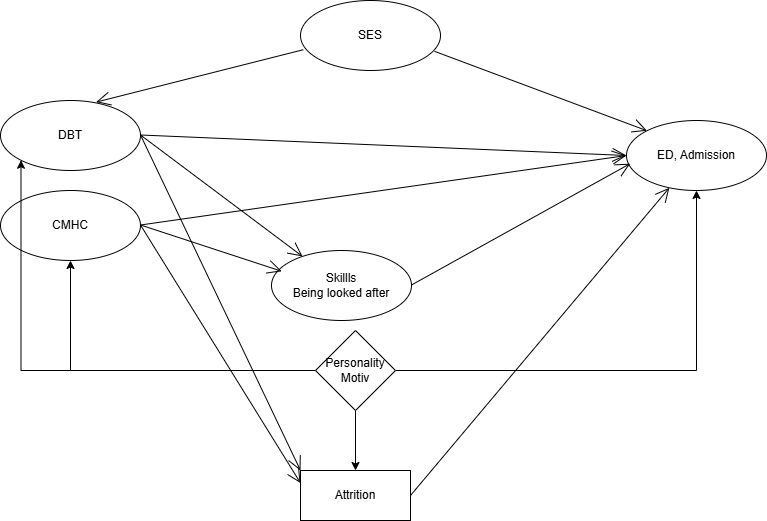

The diagram above was exported from draw.io. Its source (the exported page's mxGraphModel, read from the mxfile embedded in the PNG):
<mxGraphModel dx="1050" dy="530" grid="1" gridSize="10" guides="1" tooltips="1" connect="1" arrows="1" fold="1" page="1" pageScale="1" pageWidth="827" pageHeight="1169" math="0" shadow="0">
  <root>
    <mxCell id="0" />
    <mxCell id="1" parent="0" />
    <mxCell id="jxgctDh5F1NkzF0GsE9K-1" value="DBT" style="ellipse;whiteSpace=wrap;html=1;" vertex="1" parent="1">
      <mxGeometry x="44" y="150" width="140" height="70" as="geometry" />
    </mxCell>
    <mxCell id="jxgctDh5F1NkzF0GsE9K-2" value="CMHC" style="ellipse;whiteSpace=wrap;html=1;" vertex="1" parent="1">
      <mxGeometry x="44" y="240" width="140" height="70" as="geometry" />
    </mxCell>
    <mxCell id="jxgctDh5F1NkzF0GsE9K-3" value="ED, Admission" style="ellipse;whiteSpace=wrap;html=1;" vertex="1" parent="1">
      <mxGeometry x="670" y="170" width="140" height="70" as="geometry" />
    </mxCell>
    <mxCell id="jxgctDh5F1NkzF0GsE9K-4" value="" style="endArrow=open;endFill=1;endSize=12;html=1;rounded=0;entryX=0;entryY=0.5;entryDx=0;entryDy=0;" edge="1" parent="1" target="jxgctDh5F1NkzF0GsE9K-3">
      <mxGeometry width="160" relative="1" as="geometry">
        <mxPoint x="184" y="184.5" as="sourcePoint" />
        <mxPoint x="344" y="184.5" as="targetPoint" />
      </mxGeometry>
    </mxCell>
    <mxCell id="jxgctDh5F1NkzF0GsE9K-5" value="" style="endArrow=open;endFill=1;endSize=12;html=1;rounded=0;entryX=0;entryY=0.5;entryDx=0;entryDy=0;" edge="1" parent="1" target="jxgctDh5F1NkzF0GsE9K-3">
      <mxGeometry width="160" relative="1" as="geometry">
        <mxPoint x="184" y="274.5" as="sourcePoint" />
        <mxPoint x="344" y="274.5" as="targetPoint" />
      </mxGeometry>
    </mxCell>
    <mxCell id="jxgctDh5F1NkzF0GsE9K-6" value="Attrition" style="html=1;whiteSpace=wrap;" vertex="1" parent="1">
      <mxGeometry x="344" y="520" width="110" height="50" as="geometry" />
    </mxCell>
    <mxCell id="jxgctDh5F1NkzF0GsE9K-8" value="" style="endArrow=open;endFill=1;endSize=12;html=1;rounded=0;entryX=0;entryY=0;entryDx=0;entryDy=0;" edge="1" parent="1" target="jxgctDh5F1NkzF0GsE9K-6">
      <mxGeometry width="160" relative="1" as="geometry">
        <mxPoint x="184" y="184.5" as="sourcePoint" />
        <mxPoint x="344" y="184.5" as="targetPoint" />
      </mxGeometry>
    </mxCell>
    <mxCell id="jxgctDh5F1NkzF0GsE9K-9" value="" style="endArrow=open;endFill=1;endSize=12;html=1;rounded=0;entryX=0;entryY=0.25;entryDx=0;entryDy=0;" edge="1" parent="1" target="jxgctDh5F1NkzF0GsE9K-6">
      <mxGeometry width="160" relative="1" as="geometry">
        <mxPoint x="184" y="274.5" as="sourcePoint" />
        <mxPoint x="320" y="415" as="targetPoint" />
      </mxGeometry>
    </mxCell>
    <mxCell id="jxgctDh5F1NkzF0GsE9K-10" value="" style="endArrow=open;endFill=1;endSize=12;html=1;rounded=0;exitX=1;exitY=0.5;exitDx=0;exitDy=0;" edge="1" parent="1" source="jxgctDh5F1NkzF0GsE9K-6" target="jxgctDh5F1NkzF0GsE9K-3">
      <mxGeometry width="160" relative="1" as="geometry">
        <mxPoint x="430" y="390" as="sourcePoint" />
        <mxPoint x="590" y="390" as="targetPoint" />
      </mxGeometry>
    </mxCell>
    <mxCell id="jxgctDh5F1NkzF0GsE9K-19" value="Skillls&lt;div&gt;Being looked after&lt;/div&gt;" style="ellipse;whiteSpace=wrap;html=1;" vertex="1" parent="1">
      <mxGeometry x="315" y="300" width="140" height="70" as="geometry" />
    </mxCell>
    <mxCell id="jxgctDh5F1NkzF0GsE9K-20" value="" style="endArrow=open;endFill=1;endSize=12;html=1;rounded=0;" edge="1" parent="1" target="jxgctDh5F1NkzF0GsE9K-19">
      <mxGeometry width="160" relative="1" as="geometry">
        <mxPoint x="184" y="184.5" as="sourcePoint" />
        <mxPoint x="344" y="184.5" as="targetPoint" />
      </mxGeometry>
    </mxCell>
    <mxCell id="jxgctDh5F1NkzF0GsE9K-21" value="" style="endArrow=open;endFill=1;endSize=12;html=1;rounded=0;entryX=0.073;entryY=0.297;entryDx=0;entryDy=0;entryPerimeter=0;" edge="1" parent="1" target="jxgctDh5F1NkzF0GsE9K-19">
      <mxGeometry width="160" relative="1" as="geometry">
        <mxPoint x="184" y="274.5" as="sourcePoint" />
        <mxPoint x="344" y="274.5" as="targetPoint" />
      </mxGeometry>
    </mxCell>
    <mxCell id="jxgctDh5F1NkzF0GsE9K-22" value="" style="endArrow=open;endFill=1;endSize=12;html=1;rounded=0;entryX=0.026;entryY=0.617;entryDx=0;entryDy=0;entryPerimeter=0;" edge="1" parent="1" target="jxgctDh5F1NkzF0GsE9K-3">
      <mxGeometry width="160" relative="1" as="geometry">
        <mxPoint x="455" y="334.5" as="sourcePoint" />
        <mxPoint x="615" y="334.5" as="targetPoint" />
      </mxGeometry>
    </mxCell>
    <mxCell id="jxgctDh5F1NkzF0GsE9K-25" value="SES" style="ellipse;whiteSpace=wrap;html=1;" vertex="1" parent="1">
      <mxGeometry x="344" y="50" width="140" height="70" as="geometry" />
    </mxCell>
    <mxCell id="jxgctDh5F1NkzF0GsE9K-26" value="" style="endArrow=open;endFill=1;endSize=12;html=1;rounded=0;entryX=0;entryY=0;entryDx=0;entryDy=0;exitX=0.957;exitY=0.726;exitDx=0;exitDy=0;exitPerimeter=0;" edge="1" parent="1" source="jxgctDh5F1NkzF0GsE9K-25" target="jxgctDh5F1NkzF0GsE9K-3">
      <mxGeometry width="160" relative="1" as="geometry">
        <mxPoint x="484" y="44.5" as="sourcePoint" />
        <mxPoint x="644" y="44.5" as="targetPoint" />
      </mxGeometry>
    </mxCell>
    <mxCell id="jxgctDh5F1NkzF0GsE9K-27" value="" style="endArrow=open;endFill=1;endSize=12;html=1;rounded=0;entryX=0.683;entryY=0.023;entryDx=0;entryDy=0;entryPerimeter=0;exitX=0.02;exitY=0.703;exitDx=0;exitDy=0;exitPerimeter=0;" edge="1" parent="1" source="jxgctDh5F1NkzF0GsE9K-25" target="jxgctDh5F1NkzF0GsE9K-1">
      <mxGeometry width="160" relative="1" as="geometry">
        <mxPoint x="170" y="80" as="sourcePoint" />
        <mxPoint x="330" y="80" as="targetPoint" />
      </mxGeometry>
    </mxCell>
    <mxCell id="jxgctDh5F1NkzF0GsE9K-33" style="edgeStyle=orthogonalEdgeStyle;rounded=0;orthogonalLoop=1;jettySize=auto;html=1;" edge="1" parent="1" source="jxgctDh5F1NkzF0GsE9K-30" target="jxgctDh5F1NkzF0GsE9K-6">
      <mxGeometry relative="1" as="geometry" />
    </mxCell>
    <mxCell id="jxgctDh5F1NkzF0GsE9K-35" style="edgeStyle=orthogonalEdgeStyle;rounded=0;orthogonalLoop=1;jettySize=auto;html=1;entryX=0.5;entryY=1;entryDx=0;entryDy=0;" edge="1" parent="1" source="jxgctDh5F1NkzF0GsE9K-30" target="jxgctDh5F1NkzF0GsE9K-3">
      <mxGeometry relative="1" as="geometry" />
    </mxCell>
    <mxCell id="jxgctDh5F1NkzF0GsE9K-36" style="edgeStyle=orthogonalEdgeStyle;rounded=0;orthogonalLoop=1;jettySize=auto;html=1;" edge="1" parent="1" source="jxgctDh5F1NkzF0GsE9K-30" target="jxgctDh5F1NkzF0GsE9K-2">
      <mxGeometry relative="1" as="geometry" />
    </mxCell>
    <mxCell id="jxgctDh5F1NkzF0GsE9K-37" style="edgeStyle=orthogonalEdgeStyle;rounded=0;orthogonalLoop=1;jettySize=auto;html=1;entryX=0;entryY=1;entryDx=0;entryDy=0;" edge="1" parent="1" source="jxgctDh5F1NkzF0GsE9K-30" target="jxgctDh5F1NkzF0GsE9K-1">
      <mxGeometry relative="1" as="geometry" />
    </mxCell>
    <mxCell id="jxgctDh5F1NkzF0GsE9K-30" value="Personality Motiv" style="rhombus;whiteSpace=wrap;html=1;" vertex="1" parent="1">
      <mxGeometry x="359" y="380" width="80" height="80" as="geometry" />
    </mxCell>
  </root>
</mxGraphModel>